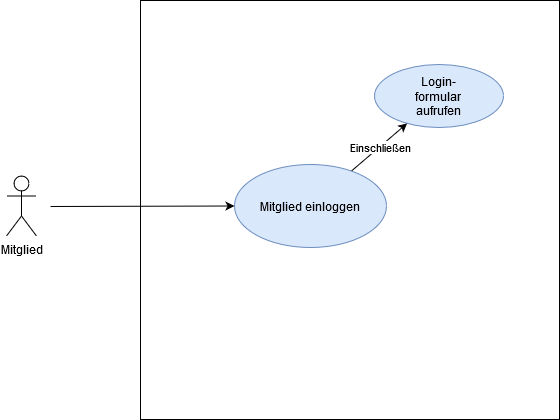

The diagram above was exported from draw.io. Its source (the exported page's mxGraphModel, read from the mxfile embedded in the PNG):
<mxGraphModel dx="1102" dy="575" grid="0" gridSize="10" guides="1" tooltips="1" connect="1" arrows="1" fold="1" page="1" pageScale="1" pageWidth="827" pageHeight="1169" math="0" shadow="0">
  <root>
    <mxCell id="0" />
    <mxCell id="1" parent="0" />
    <mxCell id="2qfxhCAVK30csIjDxgZv-1" value="" style="whiteSpace=wrap;html=1;aspect=fixed;" parent="1" vertex="1">
      <mxGeometry x="250" y="125" width="419" height="419" as="geometry" />
    </mxCell>
    <mxCell id="2qfxhCAVK30csIjDxgZv-2" value="Mitglied" style="shape=umlActor;verticalLabelPosition=bottom;verticalAlign=top;html=1;outlineConnect=0;" parent="1" vertex="1">
      <mxGeometry x="116" y="300.5" width="30" height="60" as="geometry" />
    </mxCell>
    <mxCell id="2qfxhCAVK30csIjDxgZv-4" value="Mitglied einloggen" style="ellipse;whiteSpace=wrap;html=1;fillColor=#dae8fc;strokeColor=#6c8ebf;" parent="1" vertex="1">
      <mxGeometry x="344" y="289" width="152" height="83" as="geometry" />
    </mxCell>
    <mxCell id="2qfxhCAVK30csIjDxgZv-24" value="" style="endArrow=classic;html=1;entryX=0;entryY=0.5;entryDx=0;entryDy=0;" parent="1" target="2qfxhCAVK30csIjDxgZv-4" edge="1">
      <mxGeometry width="50" height="50" relative="1" as="geometry">
        <mxPoint x="160" y="331" as="sourcePoint" />
        <mxPoint x="210" y="210" as="targetPoint" />
      </mxGeometry>
    </mxCell>
    <mxCell id="2qfxhCAVK30csIjDxgZv-25" value="&lt;div&gt;Login-&lt;/div&gt;&lt;div&gt;formular &lt;br&gt;&lt;/div&gt;&lt;div&gt;aufrufen&lt;br&gt;&lt;/div&gt;" style="ellipse;whiteSpace=wrap;html=1;fillColor=#dae8fc;strokeColor=#6c8ebf;" parent="1" vertex="1">
      <mxGeometry x="484" y="189" width="129" height="63" as="geometry" />
    </mxCell>
    <mxCell id="2qfxhCAVK30csIjDxgZv-27" value="" style="endArrow=classic;html=1;" parent="1" source="2qfxhCAVK30csIjDxgZv-4" target="2qfxhCAVK30csIjDxgZv-25" edge="1">
      <mxGeometry relative="1" as="geometry">
        <mxPoint x="337" y="262" as="sourcePoint" />
        <mxPoint x="497" y="262" as="targetPoint" />
      </mxGeometry>
    </mxCell>
    <mxCell id="2qfxhCAVK30csIjDxgZv-28" value="Einschließen" style="edgeLabel;resizable=0;html=1;align=center;verticalAlign=middle;" parent="2qfxhCAVK30csIjDxgZv-27" connectable="0" vertex="1">
      <mxGeometry relative="1" as="geometry" />
    </mxCell>
  </root>
</mxGraphModel>